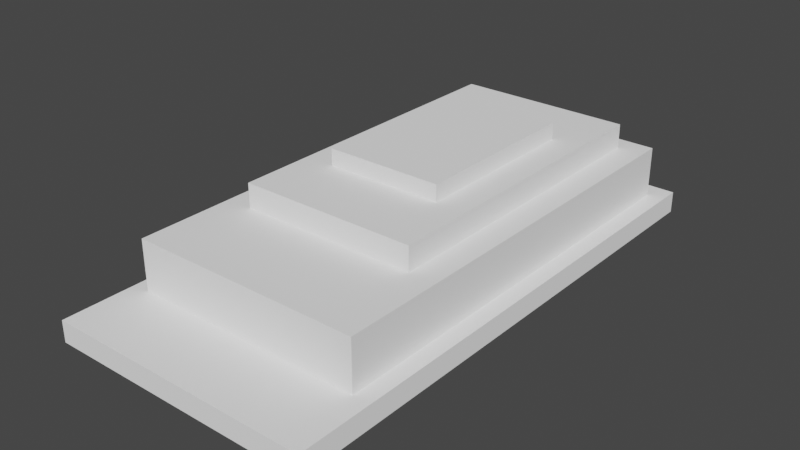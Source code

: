 # Source: Cloud_1.blend  (saved by Blender 3.6.11; exported with 4.5.12 LTS)
import bpy
from mathutils import Matrix  # noqa: F401  (used for matrix-valued properties, if any)

bpy.ops.wm.read_factory_settings(use_empty=True)
scene = bpy.context.scene
scene.name = 'Scene'

# ---- collections
col_collection = bpy.data.collections.new('Collection'); scene.collection.children.link(col_collection)

# ---- materials (node trees are filled in below, after node groups)
mat_material_005 = bpy.data.materials.new('Material.005')
mat_material_005.use_transparent_shadow = False
mat_material_006 = bpy.data.materials.new('Material.006')
mat_material_006.use_transparent_shadow = False
mat_material_007 = bpy.data.materials.new('Material.007')
mat_material_007.use_transparent_shadow = False

# ---- material node trees
mat_material_005.use_nodes = True; mat_material_005.node_tree.nodes.clear()
_N = mat_material_005.node_tree.nodes; _L = mat_material_005.node_tree.links
n0 = _N.new('ShaderNodeBsdfPrincipled'); n0.name = 'Principled BSDF'; n0.location = (10, 300)
n0.distribution = 'GGX'
n0.subsurface_method = 'RANDOM_WALK_SKIN'
n0.inputs[0].default_value = (1.0, 1.0, 1.0, 1.0)
n0.inputs[2].default_value = 0.0
n0.inputs[3].default_value = 1.45
n0.inputs[13].default_value = 0.0
n0.inputs[20].default_value = 0.0
n0.inputs[27].default_value = (0.0, 0.0, 0.0, 1.0)
n0.inputs[28].default_value = 1.0
n1 = _N.new('ShaderNodeOutputMaterial'); n1.name = 'Material Output'; n1.location = (300, 300)
_L.new(n0.outputs[0], n1.inputs[0])
n1.is_active_output = True
mat_material_006.use_nodes = True; mat_material_006.node_tree.nodes.clear()
_N = mat_material_006.node_tree.nodes; _L = mat_material_006.node_tree.links
n0 = _N.new('ShaderNodeBsdfPrincipled'); n0.name = 'Principled BSDF'; n0.location = (10, 300)
n0.distribution = 'GGX'
n0.subsurface_method = 'RANDOM_WALK_SKIN'
n0.inputs[0].default_value = (1.0, 1.0, 1.0, 1.0)
n0.inputs[2].default_value = 0.0
n0.inputs[3].default_value = 1.45
n0.inputs[13].default_value = 0.0
n0.inputs[20].default_value = 0.0
n0.inputs[27].default_value = (0.0, 0.0, 0.0, 1.0)
n0.inputs[28].default_value = 1.0
n1 = _N.new('ShaderNodeOutputMaterial'); n1.name = 'Material Output'; n1.location = (300, 300)
_L.new(n0.outputs[0], n1.inputs[0])
n1.is_active_output = True
mat_material_007.use_nodes = True; mat_material_007.node_tree.nodes.clear()
_N = mat_material_007.node_tree.nodes; _L = mat_material_007.node_tree.links
n0 = _N.new('ShaderNodeBsdfPrincipled'); n0.name = 'Principled BSDF'; n0.location = (10, 300)
n0.distribution = 'GGX'
n0.subsurface_method = 'RANDOM_WALK_SKIN'
n0.inputs[0].default_value = (1.0, 1.0, 1.0, 1.0)
n0.inputs[2].default_value = 1.0
n0.inputs[3].default_value = 1.45
n0.inputs[13].default_value = 0.7402
n0.inputs[27].default_value = (0.0, 0.0, 0.0, 1.0)
n0.inputs[28].default_value = 1.0
n1 = _N.new('ShaderNodeOutputMaterial'); n1.name = 'Material Output'; n1.location = (300, 300)
_L.new(n0.outputs[0], n1.inputs[0])
n1.is_active_output = True

# ---- world
world_world = bpy.data.worlds.new('World'); scene.world = world_world
world_world.use_nodes = True; world_world.node_tree.nodes.clear()
_N = world_world.node_tree.nodes; _L = world_world.node_tree.links
n0 = _N.new('ShaderNodeOutputWorld'); n0.name = 'World Output'; n0.location = (300, 300)
n1 = _N.new('ShaderNodeBackground'); n1.name = 'Background'; n1.location = (10, 300)
n1.inputs[0].default_value = (0.05088, 0.05088, 0.05088, 1.0)
_L.new(n1.outputs[0], n0.inputs[0])
n0.is_active_output = True
world_world.color = (0.05088, 0.05088, 0.05088)
world_world.use_sun_shadow = False
world_world.sun_shadow_jitter_overblur = 0.0

# ---- meshes
me_cube_006 = bpy.data.meshes.new('Cube.006')
me_cube_006.from_pydata([(-1.084, -1.068, -6.209), (-1.084, -1.068, -4.209), (-1.084, 0.9316, -6.209), (-1.084, 0.9316, -4.209), (0.916, -1.068, -6.209), (0.916, -1.068, -4.209), (0.916, 0.9316, -6.209), (0.916, 0.9316, -4.209)], [], [(0, 1, 3, 2), (2, 3, 7, 6), (6, 7, 5, 4), (4, 5, 1, 0), (2, 6, 4, 0), (7, 3, 1, 5)])
_uv = me_cube_006.uv_layers.new(name='UVMap')
_uv.uv.foreach_set('vector', [0.375, 0.0, 0.625, 0.0, 0.625, 0.25, 0.375, 0.25, 0.375, 0.25, 0.625, 0.25, 0.625, 0.5, 0.375, 0.5, 0.375, 0.5, 0.625, 0.5, 0.625, 0.75, 0.375, 0.75, 0.375, 0.75, 0.625, 0.75, 0.625, 1.0, 0.375, 1.0, 0.125, 0.5, 0.375, 0.5, 0.375, 0.75, 0.125, 0.75, 0.625, 0.5, 0.875, 0.5, 0.875, 0.75, 0.625, 0.75])
me_cube_006.materials.append(mat_material_005)
me_cube_006.update()
me_cube_007 = bpy.data.meshes.new('Cube.007')
me_cube_007.from_pydata([(-1.068, -1.071, -4.187), (-1.068, -1.071, -2.187), (-1.068, 0.9286, -4.187), (-1.068, 0.9286, -2.187), (0.9322, -1.071, -4.187), (0.9322, -1.071, -2.187), (0.9322, 0.9286, -4.187), (0.9322, 0.9286, -2.187)], [], [(0, 1, 3, 2), (2, 3, 7, 6), (6, 7, 5, 4), (4, 5, 1, 0), (2, 6, 4, 0), (7, 3, 1, 5)])
_uv = me_cube_007.uv_layers.new(name='UVMap')
_uv.uv.foreach_set('vector', [0.375, 0.0, 0.625, 0.0, 0.625, 0.25, 0.375, 0.25, 0.375, 0.25, 0.625, 0.25, 0.625, 0.5, 0.375, 0.5, 0.375, 0.5, 0.625, 0.5, 0.625, 0.75, 0.375, 0.75, 0.375, 0.75, 0.625, 0.75, 0.625, 1.0, 0.375, 1.0, 0.125, 0.5, 0.375, 0.5, 0.375, 0.75, 0.125, 0.75, 0.625, 0.5, 0.875, 0.5, 0.875, 0.75, 0.625, 0.75])
me_cube_007.materials.append(mat_material_006)
me_cube_007.update()
me_cube_008 = bpy.data.meshes.new('Cube.008')
me_cube_008.from_pydata([(-1.154, -0.4875, 6.089), (-1.154, -0.4875, 8.089), (-1.154, 1.513, 6.089), (-1.154, 1.513, 8.089), (0.8461, -0.4875, 6.089), (0.8461, -0.4875, 8.089), (0.8461, 1.513, 6.089), (0.8461, 1.513, 8.089)], [], [(0, 1, 3, 2), (2, 3, 7, 6), (6, 7, 5, 4), (4, 5, 1, 0), (2, 6, 4, 0), (7, 3, 1, 5)])
_uv = me_cube_008.uv_layers.new(name='UVMap')
_uv.uv.foreach_set('vector', [0.375, 0.0, 0.625, 0.0, 0.625, 0.25, 0.375, 0.25, 0.375, 0.25, 0.625, 0.25, 0.625, 0.5, 0.375, 0.5, 0.375, 0.5, 0.625, 0.5, 0.625, 0.75, 0.375, 0.75, 0.375, 0.75, 0.625, 0.75, 0.625, 1.0, 0.375, 1.0, 0.125, 0.5, 0.375, 0.5, 0.375, 0.75, 0.125, 0.75, 0.625, 0.5, 0.875, 0.5, 0.875, 0.75, 0.625, 0.75])
me_cube_008.materials.append(mat_material_007)
me_cube_008.update()
me_cube_009 = bpy.data.meshes.new('Cube.009')
me_cube_009.from_pydata([(-1.101, -0.7193, 2.174), (-1.101, -0.7193, 4.174), (-1.101, 1.281, 2.174), (-1.101, 1.281, 4.174), (0.8988, -0.7193, 2.174), (0.8988, -0.7193, 4.174), (0.8988, 1.281, 2.174), (0.8988, 1.281, 4.174)], [], [(0, 1, 3, 2), (2, 3, 7, 6), (6, 7, 5, 4), (4, 5, 1, 0), (2, 6, 4, 0), (7, 3, 1, 5)])
_uv = me_cube_009.uv_layers.new(name='UVMap')
_uv.uv.foreach_set('vector', [0.375, 0.0, 0.625, 0.0, 0.625, 0.25, 0.375, 0.25, 0.375, 0.25, 0.625, 0.25, 0.625, 0.5, 0.375, 0.5, 0.375, 0.5, 0.625, 0.5, 0.625, 0.75, 0.375, 0.75, 0.375, 0.75, 0.625, 0.75, 0.625, 1.0, 0.375, 1.0, 0.125, 0.5, 0.375, 0.5, 0.375, 0.75, 0.125, 0.75, 0.625, 0.5, 0.875, 0.5, 0.875, 0.75, 0.625, 0.75])
me_cube_009.materials.append(mat_material_007)
me_cube_009.update()
me_cube_010 = bpy.data.meshes.new('Cube.010')
me_cube_010.from_pydata([(-1.078, -0.9679, -1.0), (-1.078, -0.9679, 1.0), (-1.078, 1.032, -1.0), (-1.078, 1.032, 1.0), (0.9222, -0.9679, -1.0), (0.9222, -0.9679, 1.0), (0.9222, 1.032, -1.0), (0.9222, 1.032, 1.0)], [], [(0, 1, 3, 2), (2, 3, 7, 6), (6, 7, 5, 4), (4, 5, 1, 0), (2, 6, 4, 0), (7, 3, 1, 5)])
_uv = me_cube_010.uv_layers.new(name='UVMap')
_uv.uv.foreach_set('vector', [0.375, 0.0, 0.625, 0.0, 0.625, 0.25, 0.375, 0.25, 0.375, 0.25, 0.625, 0.25, 0.625, 0.5, 0.375, 0.5, 0.375, 0.5, 0.625, 0.5, 0.625, 0.75, 0.375, 0.75, 0.375, 0.75, 0.625, 0.75, 0.625, 1.0, 0.375, 1.0, 0.125, 0.5, 0.375, 0.5, 0.375, 0.75, 0.125, 0.75, 0.625, 0.5, 0.875, 0.5, 0.875, 0.75, 0.625, 0.75])
me_cube_010.materials.append(mat_material_007)
me_cube_010.update()

# ---- objects
ob_cube_004 = bpy.data.objects.new('Cube.004', me_cube_006)
ob_cube_003 = bpy.data.objects.new('Cube.003', me_cube_007)
ob_cube_002 = bpy.data.objects.new('Cube.002', me_cube_008)
ob_cube_001 = bpy.data.objects.new('Cube.001', me_cube_009)
ob_cube = bpy.data.objects.new('Cube', me_cube_010)

# ---- transforms, parenting, visibility, modifiers, constraints
ob_cube_004.location = (1.256e-08, 3.277e-08, 0.03793)
ob_cube_004.rotation_euler = (0.0, -0.0, 0.0006964)
ob_cube_004.scale = (2.828, 5.678, 0.2793)
ob_cube_003.location = (1.911e-08, -2.859e-08, -5.96e-08)
ob_cube_003.rotation_euler = (0.0, -0.0, 0.0006964)
ob_cube_003.scale = (3.501, 7.029, 0.2793)
ob_cube_002.location = (7.321e-08, -1.141e-07, 1.192e-07)
ob_cube_002.rotation_euler = (0.0, -0.0, 0.0006964)
ob_cube_002.scale = (1.544, 2.321, 0.2207)
ob_cube_001.location = (-1.006e-07, 1.096e-07, 0.0)
ob_cube_001.rotation_euler = (0.0, -0.0, 0.0006964)
ob_cube_001.scale = (2.347, 4.239, 0.3237)
ob_cube.location = (-5.655e-10, 1.525e-08, 0.0)
ob_cube.rotation_euler = (0.0, -0.0, 0.0006964)
ob_cube.scale = (3.053, 5.772, 0.715)

# ---- collection membership
col_collection.objects.link(ob_cube_004)
col_collection.objects.link(ob_cube_003)
col_collection.objects.link(ob_cube_002)
col_collection.objects.link(ob_cube_001)
col_collection.objects.link(ob_cube)

# ---- scene / render settings (as saved in the file)
scene.frame_start = 1; scene.frame_end = 250; scene.frame_set(1)
scene.render.engine = 'BLENDER_EEVEE_NEXT'
scene.cycles.sampling_pattern = 'TABULATED_SOBOL'
scene.view_settings.view_transform = 'Filmic'
bpy.context.view_layer.update()

# ---- added for rendering (the .blend has no active camera and no usable light): camera, sun
cam_auto = bpy.data.cameras.new('AutoCamera')
cam_auto.lens = 50.0
cam_auto.sensor_width = 36.0
cam_auto.clip_end = 1000.0
ob_auto_camera = bpy.data.objects.new('AutoCamera', cam_auto)
scene.collection.objects.link(ob_auto_camera)
ob_auto_camera.location = (14.6549, -18.3724, 11.9585)
ob_auto_camera.rotation_euler = (1.09748, -7.21219e-08, 0.694738)
scene.camera = ob_auto_camera
light_auto_sun = bpy.data.lights.new('AutoSun', 'SUN')
light_auto_sun.energy = 3.0
light_auto_sun.angle = 0.0523599
ob_auto_sun = bpy.data.objects.new('AutoSun', light_auto_sun)
scene.collection.objects.link(ob_auto_sun)
ob_auto_sun.rotation_euler = (0.872665, 0.174533, 0.523599)
bpy.context.view_layer.update()

